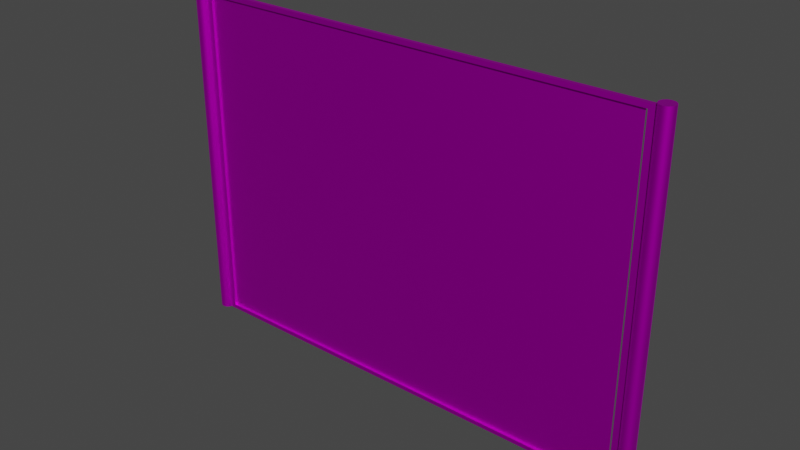 # Source: Valla.blend  (saved by Blender 2.93.20; exported with 4.5.12 LTS)
import bpy
from mathutils import Matrix  # noqa: F401  (used for matrix-valued properties, if any)

bpy.ops.wm.read_factory_settings(use_empty=True)
scene = bpy.context.scene
scene.name = 'Scene'

# ---- images (referenced by path relative to the original .blend; pixels are not part of the script)
import os
ASSET_DIR = os.environ.get("B2B_ASSET_DIR", "")  # directory of the original .blend (textures are referenced by path, not embedded)
HERE = os.path.dirname(os.path.abspath(__file__))  # packed textures are extracted next to this script under _unpacked/

def load_image(name, relpath, width, height, colorspace="sRGB"):
    """Load a texture the original file referenced (path relative to the .blend, or extracted next to this script)."""
    p = next((c for c in (os.path.join(HERE, relpath), os.path.join(ASSET_DIR, relpath)) if relpath and os.path.exists(c)), "")
    if p:
        img = bpy.data.images.load(p, check_existing=True)
        img.name = name
    else:  # same state as the original file: an image datablock whose file is absent (Cycles renders it pink)
        img = bpy.data.images.new(name, width, height)
        img.source = "FILE"
        img.filepath = "//" + (relpath or name)
    img.colorspace_settings.name = colorspace
    return img
img_envsamplertex = load_image('EnvSamplerTex', 'Metal_Fence_2_D.TGA', 1024, 1024, 'sRGB')
img_envsamplertex_002 = load_image('EnvSamplerTex.002', 'Metal_Fence_2_D.TGA', 1024, 1024, 'Non-Color')

# ---- materials (node trees are filled in below, after node groups)
mat_metal_fence_mat_001 = bpy.data.materials.new('Metal_Fence_Mat.001')
mat_metal_fence_mat_001.surface_render_method = 'BLENDED'
mat_metal_fence_mat_001.blend_method = 'BLEND'
mat_metal_fence_mat_001.use_transparent_shadow = False
mat_metal_fence_mat_001.roughness = 0.5528
mat_metal_fence_mat_001.specular_intensity = 1.0
mat_metal_fence_mat_001.metallic = 1.0

# ---- material node trees
mat_metal_fence_mat_001.use_nodes = True; mat_metal_fence_mat_001.node_tree.nodes.clear()
_N = mat_metal_fence_mat_001.node_tree.nodes; _L = mat_metal_fence_mat_001.node_tree.links
n0 = _N.new('ShaderNodeBsdfPrincipled'); n0.name = 'Principled BSDF'; n0.location = (10, 300)
n0.distribution = 'GGX'
n0.subsurface_method = 'BURLEY'
n0.inputs[1].default_value = 1.0
n0.inputs[2].default_value = 0.5528
n0.inputs[3].default_value = 1.45
n0.inputs[13].default_value = 1.0
n0.inputs[27].default_value = (0.0, 0.0, 0.0, 1.0)
n0.inputs[28].default_value = 1.0
n1 = _N.new('ShaderNodeOutputMaterial'); n1.name = 'Material Output'; n1.location = (300, 300)
n2 = _N.new('ShaderNodeNormalMap'); n2.name = 'Normal Map'; n2.location = (-300, -300)
n2.label = 'Normal/Map'
n3 = _N.new('ShaderNodeTexImage'); n3.name = 'Image Texture'; n3.location = (-300, 600)
n3.image = img_envsamplertex
n4 = _N.new('ShaderNodeTexImage'); n4.name = 'Image Texture.001'; n4.location = (-300, 0)
n4.image = img_envsamplertex_002
_L.new(n0.outputs[0], n1.inputs[0])
_L.new(n2.outputs[0], n0.inputs[5])
_L.new(n3.outputs[0], n0.inputs[0])
_L.new(n4.outputs[1], n0.inputs[4])
n1.is_active_output = True

# ---- world
world_world = bpy.data.worlds.new('World'); scene.world = world_world
world_world.use_nodes = True; world_world.node_tree.nodes.clear()
_N = world_world.node_tree.nodes; _L = world_world.node_tree.links
n0 = _N.new('ShaderNodeOutputWorld'); n0.name = 'World Output'; n0.location = (300, 300)
n1 = _N.new('ShaderNodeBackground'); n1.name = 'Background'; n1.location = (10, 300)
n1.inputs[0].default_value = (0.05088, 0.05088, 0.05088, 1.0)
_L.new(n1.outputs[0], n0.inputs[0])
n0.is_active_output = True
world_world.color = (0.05088, 0.05088, 0.05088)
world_world.use_sun_shadow = False
world_world.sun_shadow_jitter_overblur = 0.0

# ---- meshes
me_metal_fence_2_001 = bpy.data.meshes.new('Metal_Fence_2.001')
me_metal_fence_2_001.from_pydata([(37.77, -0.07483, 1.434e-08), (37.77, 0.6344, -1.666e-08), (37.77, 0.6344, 56.47), (37.77, -0.07483, 56.47), (-38.65, 0.6344, -1.666e-08), (-38.65, -0.07483, 1.434e-08), (-38.65, -0.07483, 56.47), (-38.65, 0.6344, 56.47), (36.78, -0.09572, 55.74), (36.78, 0.6553, 55.74), (36.78, 0.6553, 0.7321), (36.78, -0.09572, 0.7321), (-37.66, 0.6553, 0.7321), (-37.66, -0.09572, 0.7321), (-37.66, 0.6553, 55.74), (-37.66, -0.09572, 55.74), (40.04, -0.374, 2.742e-08), (40.2, 0.2239, 1.287e-09), (40.2, 0.2239, 56.91), (40.04, -0.374, 56.91), (-38.18, 0.2533, 55.82), (36.42, 0.2533, 55.82), (36.42, 0.2533, 0.7133), (-38.18, 0.2533, 0.7133), (40.04, 0.8217, 56.91), (40.04, 0.8217, -2.485e-08), (39.6, 1.259, 56.91), (39.6, 1.259, -4.398e-08), (39.01, 1.42, 56.91), (39.01, 1.42, -5.098e-08), (38.41, 1.259, 56.91), (38.41, 1.259, -4.398e-08), (37.97, 0.8217, 56.91), (37.97, 0.8217, -2.485e-08), (37.81, 0.2239, 56.91), (37.81, 0.2239, 1.287e-09), (37.97, -0.374, 56.91), (37.97, -0.374, 2.742e-08), (38.41, -0.8116, 56.91), (38.41, -0.8116, 4.655e-08), (39.01, -0.9718, 56.91), (39.01, -0.9718, 5.355e-08), (39.6, -0.8116, 56.91), (39.6, -0.8116, 4.655e-08), (-38.65, 0.2239, 56.91), (-38.81, -0.374, 56.91), (-38.81, -0.374, 2.742e-08), (-38.65, 0.2239, 1.287e-09), (-38.81, 0.8217, 56.91), (-38.81, 0.8217, -2.485e-08), (-39.25, 1.259, 56.91), (-39.25, 1.259, -4.398e-08), (-39.85, 1.42, 56.91), (-39.85, 1.42, -5.098e-08), (-40.44, 1.259, 56.91), (-40.44, 1.259, -4.398e-08), (-40.88, 0.8217, 56.91), (-40.88, 0.8217, -2.485e-08), (-41.04, 0.2239, 56.91), (-41.04, 0.2239, 1.287e-09), (-40.88, -0.374, 56.91), (-40.88, -0.374, 2.742e-08), (-40.44, -0.8116, 56.91), (-40.44, -0.8116, 4.655e-08), (-39.85, -0.9718, 56.91), (-39.85, -0.9718, 5.355e-08), (-39.25, -0.8116, 56.91), (-39.25, -0.8116, 4.655e-08)], [], [(0, 1, 2), (2, 3, 0), (4, 5, 6), (6, 7, 4), (8, 9, 10), (10, 11, 8), (10, 12, 13), (13, 11, 10), (13, 12, 14), (14, 15, 13), (14, 9, 8), (8, 15, 14), (16, 17, 18), (18, 19, 16), (20, 21, 22), (22, 23, 20), (5, 4, 1), (1, 0, 5), (6, 3, 2), (2, 7, 6), (24, 18, 17), (17, 25, 24), (26, 24, 25), (25, 27, 26), (28, 26, 27), (27, 29, 28), (30, 28, 29), (29, 31, 30), (32, 30, 31), (31, 33, 32), (34, 32, 33), (33, 35, 34), (36, 34, 35), (35, 37, 36), (38, 36, 37), (37, 39, 38), (40, 38, 39), (39, 41, 40), (42, 40, 41), (41, 43, 42), (19, 42, 43), (43, 16, 19), (44, 45, 46), (46, 47, 44), (48, 44, 47), (47, 49, 48), (50, 48, 49), (49, 51, 50), (52, 50, 51), (51, 53, 52), (54, 52, 53), (53, 55, 54), (56, 54, 55), (55, 57, 56), (58, 56, 57), (57, 59, 58), (60, 58, 59), (59, 61, 60), (62, 60, 61), (61, 63, 62), (64, 62, 63), (63, 65, 64), (66, 64, 65), (65, 67, 66), (45, 66, 67), (67, 46, 45), (28, 30, 32), (32, 34, 36), (28, 32, 36), (24, 26, 28), (36, 38, 40), (24, 28, 19), (28, 36, 19), (36, 40, 19), (18, 24, 19), (40, 42, 19), (16, 43, 17), (43, 41, 39), (43, 39, 17), (39, 37, 35), (27, 25, 17), (39, 35, 31), (39, 31, 17), (31, 27, 17), (35, 33, 31), (31, 29, 27), (44, 48, 45), (48, 50, 52), (48, 52, 45), (52, 54, 56), (64, 66, 45), (52, 56, 60), (52, 60, 45), (60, 64, 45), (56, 58, 60), (60, 62, 64), (46, 67, 47), (67, 65, 63), (67, 63, 47), (63, 61, 59), (51, 49, 47), (63, 59, 55), (63, 55, 47), (55, 51, 47), (59, 57, 55), (55, 53, 51), (11, 0, 3), (11, 5, 0), (11, 3, 8), (11, 13, 5), (3, 6, 8), (13, 15, 5), (6, 15, 8), (15, 6, 5), (9, 2, 1), (9, 7, 2), (9, 1, 10), (9, 14, 7), (1, 4, 10), (14, 12, 7), (4, 12, 10), (12, 4, 7)])
me_metal_fence_2_001.polygons.foreach_set('use_smooth', [True] * 122)
_k = set([(0, 1), (0, 3), (0, 5), (1, 2), (1, 4), (2, 3), (2, 7), (3, 6), (4, 5), (4, 7), (5, 6), (6, 7), (8, 9), (8, 11), (8, 15), (9, 10), (9, 14), (10, 11), (10, 12), (11, 13), (12, 13), (12, 14), (13, 15), (14, 15), (16, 17), (16, 43), (17, 25), (18, 19), (18, 24), (19, 42), (24, 26), (25, 27), (26, 28), (27, 29), (28, 30), (29, 31), (30, 32), (31, 33), (32, 34), (33, 35), (34, 36), (35, 37), (36, 38), (37, 39), (38, 40), (39, 41), (40, 42), (41, 43), (44, 45), (44, 48), (45, 66), (46, 47), (46, 67), (47, 49), (48, 50), (49, 51), (50, 52), (51, 53), (52, 54), (53, 55), (54, 56), (55, 57), (56, 58), (57, 59), (58, 60), (59, 61), (60, 62), (61, 63), (62, 64), (63, 65), (64, 66), (65, 67)])
me_metal_fence_2_001.attributes.new('sharp_edge', 'BOOLEAN', 'EDGE').data.foreach_set('value', [ (min(e.vertices), max(e.vertices)) in _k for e in me_metal_fence_2_001.edges])
_uv = me_metal_fence_2_001.uv_layers.new(name='UVmap_0')
_uv.uv.foreach_set('vector', [0.001838, 0.08691, 0.001838, 0.07764, 0.7368, 0.07764, 0.7368, 0.07764, 0.7368, 0.08691, 0.001838, 0.08691, 0.7368, 0.08789, 0.7368, 0.09717, 0.001701, 0.09717, 0.001701, 0.09717, 0.001701, 0.08789, 0.7368, 0.08789, 0.001671, 0.07715, 0.001671, 0.06738, 0.7178, 0.06738, 0.7178, 0.06738, 0.7178, 0.07715, 0.001671, 0.07715, 0.00135, 0.02393, 0.9702, 0.02393, 0.9702, 0.03369, 0.9702, 0.03369, 0.00135, 0.03369, 0.00135, 0.02393, 0.001504, 0.06641, 0.001504, 0.05664, 0.7178, 0.05664, 0.7178, 0.05664, 0.7178, 0.06641, 0.001504, 0.06641, 0.00135, 0.0127, 0.9702, 0.0127, 0.9702, 0.02246, 0.9702, 0.02246, 0.00135, 0.02246, 0.00135, 0.0127, 0.001573, 0.106, 0.001573, 0.09766, 0.7422, 0.09766, 0.7422, 0.09766, 0.7422, 0.106, 0.001573, 0.106, 0.9634, 0.963, 0.04019, 0.963, 0.04019, 0.2812, 0.04019, 0.2812, 0.9634, 0.2812, 0.9634, 0.963, 0.001466, 0.05518, 0.001466, 0.04639, 0.9966, 0.04639, 0.9966, 0.04639, 0.9966, 0.05518, 0.001466, 0.05518, 0.9966, 0.04541, 0.001517, 0.04541, 0.001517, 0.03613, 0.001517, 0.03613, 0.9966, 0.03613, 0.9966, 0.04541, 0.008011, 0.1436, 0.008011, 0.1333, 0.9927, 0.1333, 0.9927, 0.1333, 0.9927, 0.1436, 0.008011, 0.1436, 0.008011, 0.1543, 0.008011, 0.1436, 0.9927, 0.1436, 0.9927, 0.1436, 0.9927, 0.1543, 0.008011, 0.1543, 0.008011, 0.165, 0.008011, 0.1543, 0.9927, 0.1543, 0.9927, 0.1543, 0.9927, 0.165, 0.008011, 0.165, 0.008011, 0.1758, 0.008011, 0.165, 0.9927, 0.165, 0.9927, 0.165, 0.9927, 0.1758, 0.008011, 0.1758, 0.008011, 0.1865, 0.008011, 0.1758, 0.9927, 0.1758, 0.9927, 0.1758, 0.9927, 0.1865, 0.008011, 0.1865, 0.008011, 0.1973, 0.008011, 0.1865, 0.9927, 0.1865, 0.9927, 0.1865, 0.9927, 0.1973, 0.008011, 0.1973, 0.008011, 0.208, 0.008011, 0.1973, 0.9927, 0.1973, 0.9927, 0.1973, 0.9927, 0.208, 0.008011, 0.208, 0.008011, 0.2188, 0.008011, 0.208, 0.9927, 0.208, 0.9927, 0.208, 0.9927, 0.2188, 0.008011, 0.2188, 0.008011, 0.2295, 0.008011, 0.2188, 0.9927, 0.2188, 0.9927, 0.2188, 0.9927, 0.2295, 0.008011, 0.2295, 0.008011, 0.2402, 0.008011, 0.2295, 0.9927, 0.2295, 0.9927, 0.2295, 0.9927, 0.2402, 0.008011, 0.2402, 0.008011, 0.251, 0.008011, 0.2402, 0.9927, 0.2402, 0.9927, 0.2402, 0.9927, 0.251, 0.008011, 0.251, 0.008011, 0.1333, 0.008011, 0.1226, 0.9927, 0.1226, 0.9927, 0.1226, 0.9927, 0.1333, 0.008011, 0.1333, 0.008011, 0.1436, 0.008011, 0.1333, 0.9927, 0.1333, 0.9927, 0.1333, 0.9927, 0.1436, 0.008011, 0.1436, 0.008011, 0.1543, 0.008011, 0.1436, 0.9927, 0.1436, 0.9927, 0.1436, 0.9927, 0.1543, 0.008011, 0.1543, 0.008011, 0.165, 0.008011, 0.1543, 0.9927, 0.1543, 0.9927, 0.1543, 0.9927, 0.165, 0.008011, 0.165, 0.008011, 0.1758, 0.008011, 0.165, 0.9927, 0.165, 0.9927, 0.165, 0.9927, 0.1758, 0.008011, 0.1758, 0.008011, 0.1865, 0.008011, 0.1758, 0.9927, 0.1758, 0.9927, 0.1758, 0.9927, 0.1865, 0.008011, 0.1865, 0.008011, 0.1973, 0.008011, 0.1865, 0.9927, 0.1865, 0.9927, 0.1865, 0.9927, 0.1973, 0.008011, 0.1973, 0.008011, 0.208, 0.008011, 0.1973, 0.9927, 0.1973, 0.9927, 0.1973, 0.9927, 0.208, 0.008011, 0.208, 0.008011, 0.2188, 0.008011, 0.208, 0.9927, 0.208, 0.9927, 0.208, 0.9927, 0.2188, 0.008011, 0.2188, 0.008011, 0.2295, 0.008011, 0.2188, 0.9927, 0.2188, 0.9927, 0.2188, 0.9927, 0.2295, 0.008011, 0.2295, 0.008011, 0.2402, 0.008011, 0.2295, 0.9927, 0.2295, 0.9927, 0.2295, 0.9927, 0.2402, 0.008011, 0.2402, 0.008011, 0.251, 0.008011, 0.2402, 0.9927, 0.2402, 0.9927, 0.2402, 0.9927, 0.251, 0.008011, 0.251, 0.7974, 0.09717, 0.7886, 0.1025, 0.7783, 0.1025, 0.7783, 0.1025, 0.7695, 0.09717, 0.7646, 0.08838, 0.7974, 0.09717, 0.7783, 0.1025, 0.7646, 0.08838, 0.8027, 0.07812, 0.8027, 0.08838, 0.7974, 0.09717, 0.7646, 0.08838, 0.7646, 0.07812, 0.7695, 0.06934, 0.8027, 0.07812, 0.7974, 0.09717, 0.7886, 0.06445, 0.7974, 0.09717, 0.7646, 0.08838, 0.7886, 0.06445, 0.7646, 0.08838, 0.7695, 0.06934, 0.7886, 0.06445, 0.7974, 0.06934, 0.8027, 0.07812, 0.7886, 0.06445, 0.7695, 0.06934, 0.7783, 0.06445, 0.7886, 0.06445, 0.8438, 0.103, 0.8335, 0.103, 0.8525, 0.09766, 0.8335, 0.103, 0.8247, 0.09766, 0.8198, 0.08887, 0.8335, 0.103, 0.8198, 0.08887, 0.8525, 0.09766, 0.8198, 0.08887, 0.8198, 0.07861, 0.8247, 0.06982, 0.8579, 0.07861, 0.8579, 0.08887, 0.8525, 0.09766, 0.8198, 0.08887, 0.8247, 0.06982, 0.8438, 0.06494, 0.8198, 0.08887, 0.8438, 0.06494, 0.8525, 0.09766, 0.8438, 0.06494, 0.8579, 0.07861, 0.8525, 0.09766, 0.8247, 0.06982, 0.8335, 0.06494, 0.8438, 0.06494, 0.8438, 0.06494, 0.8525, 0.06982, 0.8579, 0.07861, 0.7974, 0.06934, 0.8027, 0.07812, 0.7886, 0.06445, 0.8027, 0.07812, 0.8027, 0.08838, 0.7974, 0.09717, 0.8027, 0.07812, 0.7974, 0.09717, 0.7886, 0.06445, 0.7974, 0.09717, 0.7886, 0.1025, 0.7783, 0.1025, 0.7695, 0.06934, 0.7783, 0.06445, 0.7886, 0.06445, 0.7974, 0.09717, 0.7783, 0.1025, 0.7646, 0.08838, 0.7974, 0.09717, 0.7646, 0.08838, 0.7886, 0.06445, 0.7646, 0.08838, 0.7695, 0.06934, 0.7886, 0.06445, 0.7783, 0.1025, 0.7695, 0.09717, 0.7646, 0.08838, 0.7646, 0.08838, 0.7646, 0.07812, 0.7695, 0.06934, 0.8438, 0.103, 0.8335, 0.103, 0.8525, 0.09766, 0.8335, 0.103, 0.8247, 0.09766, 0.8198, 0.08887, 0.8335, 0.103, 0.8198, 0.08887, 0.8525, 0.09766, 0.8198, 0.08887, 0.8198, 0.07861, 0.8247, 0.06982, 0.8579, 0.07861, 0.8579, 0.08887, 0.8525, 0.09766, 0.8198, 0.08887, 0.8247, 0.06982, 0.8438, 0.06494, 0.8198, 0.08887, 0.8438, 0.06494, 0.8525, 0.09766, 0.8438, 0.06494, 0.8579, 0.07861, 0.8525, 0.09766, 0.8247, 0.06982, 0.8335, 0.06494, 0.8438, 0.06494, 0.8438, 0.06494, 0.8525, 0.06982, 0.8579, 0.07861, 0.02846, 0.9746, 0.01582, 0.984, 0.01582, 0.2646, 0.02846, 0.9746, 0.9893, 0.984, 0.01582, 0.984, 0.02846, 0.9746, 0.01582, 0.2646, 0.02846, 0.2739, 0.02846, 0.9746, 0.9766, 0.9746, 0.9893, 0.984, 0.01582, 0.2646, 0.9893, 0.2646, 0.02846, 0.2739, 0.9766, 0.9746, 0.9766, 0.2739, 0.9893, 0.984, 0.9893, 0.2646, 0.9766, 0.2739, 0.02846, 0.2739, 0.9766, 0.2739, 0.9893, 0.2646, 0.9893, 0.984, 0.02846, 0.9745, 0.01582, 0.9838, 0.01582, 0.2646, 0.02846, 0.9745, 0.9893, 0.9838, 0.01582, 0.9838, 0.02846, 0.9745, 0.01582, 0.2646, 0.02846, 0.2739, 0.02846, 0.9745, 0.9766, 0.9745, 0.9893, 0.9838, 0.01582, 0.2646, 0.9893, 0.2646, 0.02846, 0.2739, 0.9766, 0.9745, 0.9766, 0.2739, 0.9893, 0.9838, 0.9893, 0.2646, 0.9766, 0.2739, 0.02846, 0.2739, 0.9766, 0.2739, 0.9893, 0.2646, 0.9893, 0.9838])
_uv.active_render = True
_uv = me_metal_fence_2_001.uv_layers.new(name='LightMapUV')
_uv.uv.foreach_set('vector', [0.7891, 0.07178, 0.7939, 0.07178, 0.7939, 0.4609, 0.7939, 0.4609, 0.7891, 0.4609, 0.7891, 0.07178, 0.7627, 0.4609, 0.7578, 0.4609, 0.7578, 0.07178, 0.7578, 0.07178, 0.7627, 0.07178, 0.7627, 0.4609, 0.6953, 0.08203, 0.7002, 0.08203, 0.7002, 0.4609, 0.7002, 0.4609, 0.6953, 0.4609, 0.6953, 0.08203, 0.007812, 0.1748, 0.5205, 0.1748, 0.5205, 0.1797, 0.5205, 0.1797, 0.007812, 0.1797, 0.007812, 0.1748, 0.7266, 0.08203, 0.7314, 0.08203, 0.7314, 0.4609, 0.7314, 0.4609, 0.7266, 0.4609, 0.7266, 0.08203, 0.9658, 0.4795, 0.9658, 0.9922, 0.9609, 0.9922, 0.9609, 0.9922, 0.9609, 0.4795, 0.9658, 0.4795, 0.8203, 0.06885, 0.8242, 0.06885, 0.8242, 0.4609, 0.8242, 0.4609, 0.8203, 0.4609, 0.8203, 0.06885, 0.5547, 0.9922, 0.5547, 0.4785, 0.9341, 0.4785, 0.9341, 0.4785, 0.9341, 0.9922, 0.5547, 0.9922, 0.007812, 0.1484, 0.007812, 0.1436, 0.5342, 0.1436, 0.5342, 0.1436, 0.5342, 0.1484, 0.007812, 0.1484, 0.5342, 0.1172, 0.007812, 0.1172, 0.007812, 0.1123, 0.007812, 0.1123, 0.5342, 0.1123, 0.5342, 0.1172, 0.6753, 0.06885, 0.6797, 0.06885, 0.6797, 0.4609, 0.6797, 0.4609, 0.6753, 0.4609, 0.6753, 0.06885, 0.6709, 0.06885, 0.6753, 0.06885, 0.6753, 0.4609, 0.6753, 0.4609, 0.6709, 0.4609, 0.6709, 0.06885, 0.667, 0.06885, 0.6709, 0.06885, 0.6709, 0.4609, 0.6709, 0.4609, 0.667, 0.4609, 0.667, 0.06885, 0.6626, 0.06885, 0.667, 0.06885, 0.667, 0.4609, 0.667, 0.4609, 0.6626, 0.4609, 0.6626, 0.06885, 0.6582, 0.06885, 0.6626, 0.06885, 0.6626, 0.4609, 0.6626, 0.4609, 0.6582, 0.4609, 0.6582, 0.06885, 0.6538, 0.06885, 0.6582, 0.06885, 0.6582, 0.4609, 0.6582, 0.4609, 0.6538, 0.4609, 0.6538, 0.06885, 0.6499, 0.06885, 0.6538, 0.06885, 0.6538, 0.4609, 0.6538, 0.4609, 0.6499, 0.4609, 0.6499, 0.06885, 0.6455, 0.06885, 0.6499, 0.06885, 0.6499, 0.4609, 0.6499, 0.4609, 0.6455, 0.4609, 0.6455, 0.06885, 0.6411, 0.06885, 0.6455, 0.06885, 0.6455, 0.4609, 0.6455, 0.4609, 0.6411, 0.4609, 0.6411, 0.06885, 0.6367, 0.06885, 0.6411, 0.06885, 0.6411, 0.4609, 0.6411, 0.4609, 0.6367, 0.4609, 0.6367, 0.06885, 0.6328, 0.06885, 0.6367, 0.06885, 0.6367, 0.4609, 0.6367, 0.4609, 0.6328, 0.4609, 0.6328, 0.06885, 0.6016, 0.06885, 0.6055, 0.06885, 0.6055, 0.4609, 0.6055, 0.4609, 0.6016, 0.4609, 0.6016, 0.06885, 0.5972, 0.06885, 0.6016, 0.06885, 0.6016, 0.4609, 0.6016, 0.4609, 0.5972, 0.4609, 0.5972, 0.06885, 0.5928, 0.06885, 0.5972, 0.06885, 0.5972, 0.4609, 0.5972, 0.4609, 0.5928, 0.4609, 0.5928, 0.06885, 0.5889, 0.06885, 0.5928, 0.06885, 0.5928, 0.4609, 0.5928, 0.4609, 0.5889, 0.4609, 0.5889, 0.06885, 0.5845, 0.06885, 0.5889, 0.06885, 0.5889, 0.4609, 0.5889, 0.4609, 0.5845, 0.4609, 0.5845, 0.06885, 0.5801, 0.06885, 0.5845, 0.06885, 0.5845, 0.4609, 0.5845, 0.4609, 0.5801, 0.4609, 0.5801, 0.06885, 0.5757, 0.06885, 0.5801, 0.06885, 0.5801, 0.4609, 0.5801, 0.4609, 0.5757, 0.4609, 0.5757, 0.06885, 0.5718, 0.06885, 0.5757, 0.06885, 0.5757, 0.4609, 0.5757, 0.4609, 0.5718, 0.4609, 0.5718, 0.06885, 0.5674, 0.06885, 0.5718, 0.06885, 0.5718, 0.4609, 0.5718, 0.4609, 0.5674, 0.4609, 0.5674, 0.06885, 0.563, 0.06885, 0.5674, 0.06885, 0.5674, 0.4609, 0.5674, 0.4609, 0.563, 0.4609, 0.563, 0.06885, 0.5586, 0.06885, 0.563, 0.06885, 0.563, 0.4609, 0.563, 0.4609, 0.5586, 0.4609, 0.5586, 0.06885, 0.5547, 0.06885, 0.5586, 0.06885, 0.5586, 0.4609, 0.5586, 0.4609, 0.5547, 0.4609, 0.5547, 0.06885, 0.05273, 0.9275, 0.04904, 0.9297, 0.04477, 0.9297, 0.04477, 0.9297, 0.04108, 0.9275, 0.03906, 0.9238, 0.05273, 0.9275, 0.04477, 0.9297, 0.03906, 0.9238, 0.05496, 0.9195, 0.05496, 0.9238, 0.05273, 0.9275, 0.03906, 0.9238, 0.03906, 0.9195, 0.04108, 0.9158, 0.05496, 0.9195, 0.05273, 0.9275, 0.04904, 0.9138, 0.05273, 0.9275, 0.03906, 0.9238, 0.04904, 0.9138, 0.03906, 0.9238, 0.04108, 0.9158, 0.04904, 0.9138, 0.05273, 0.9158, 0.05496, 0.9195, 0.04904, 0.9138, 0.04108, 0.9158, 0.04477, 0.9138, 0.04904, 0.9138, 0.04904, 0.9609, 0.04477, 0.9609, 0.05273, 0.9587, 0.04477, 0.9609, 0.04108, 0.9587, 0.03906, 0.955, 0.04477, 0.9609, 0.03906, 0.955, 0.05273, 0.9587, 0.03906, 0.955, 0.03906, 0.9507, 0.04108, 0.9471, 0.05496, 0.9507, 0.05496, 0.955, 0.05273, 0.9587, 0.03906, 0.955, 0.04108, 0.9471, 0.04904, 0.945, 0.03906, 0.955, 0.04904, 0.945, 0.05273, 0.9587, 0.04904, 0.945, 0.05496, 0.9507, 0.05273, 0.9587, 0.04108, 0.9471, 0.04477, 0.945, 0.04904, 0.945, 0.04904, 0.945, 0.05273, 0.9471, 0.05496, 0.9507, 0.02148, 0.07227, 0.02373, 0.07617, 0.01781, 0.07031, 0.02373, 0.07617, 0.02373, 0.08008, 0.02148, 0.08398, 0.02373, 0.07617, 0.02148, 0.08398, 0.01781, 0.07031, 0.02148, 0.08398, 0.01781, 0.08594, 0.01353, 0.08594, 0.00985, 0.07227, 0.01353, 0.07031, 0.01781, 0.07031, 0.02148, 0.08398, 0.01353, 0.08594, 0.007812, 0.08008, 0.02148, 0.08398, 0.007812, 0.08008, 0.01781, 0.07031, 0.007812, 0.08008, 0.00985, 0.07227, 0.01781, 0.07031, 0.01353, 0.08594, 0.00985, 0.08398, 0.007812, 0.08008, 0.007812, 0.08008, 0.007812, 0.07617, 0.00985, 0.07227, 0.01781, 0.05469, 0.01353, 0.05469, 0.02148, 0.05273, 0.01353, 0.05469, 0.00985, 0.05273, 0.007812, 0.04883, 0.01353, 0.05469, 0.007812, 0.04883, 0.02148, 0.05273, 0.007812, 0.04883, 0.007812, 0.04492, 0.00985, 0.04102, 0.02373, 0.04492, 0.02373, 0.04883, 0.02148, 0.05273, 0.007812, 0.04883, 0.00985, 0.04102, 0.01781, 0.03906, 0.007812, 0.04883, 0.01781, 0.03906, 0.02148, 0.05273, 0.01781, 0.03906, 0.02373, 0.04492, 0.02148, 0.05273, 0.00985, 0.04102, 0.01353, 0.03906, 0.01781, 0.03906, 0.01781, 0.03906, 0.02148, 0.04102, 0.02373, 0.04492, 0.01463, 0.5811, 0.007812, 0.5859, 0.007812, 0.1968, 0.01463, 0.5811, 0.5332, 0.5859, 0.007812, 0.5859, 0.01463, 0.5811, 0.007812, 0.1968, 0.01463, 0.2017, 0.01463, 0.5811, 0.5264, 0.5811, 0.5332, 0.5859, 0.007812, 0.1968, 0.5332, 0.1968, 0.01463, 0.2017, 0.5264, 0.5811, 0.5264, 0.2017, 0.5332, 0.5859, 0.5332, 0.1968, 0.5264, 0.2017, 0.01463, 0.2017, 0.5264, 0.2017, 0.5332, 0.1968, 0.5332, 0.5859, 0.01463, 0.9871, 0.007812, 0.9922, 0.007812, 0.6025, 0.01463, 0.9871, 0.5332, 0.9922, 0.007812, 0.9922, 0.01463, 0.9871, 0.007812, 0.6025, 0.01463, 0.6077, 0.01463, 0.9871, 0.5264, 0.9871, 0.5332, 0.9922, 0.007812, 0.6025, 0.5332, 0.6025, 0.01463, 0.6077, 0.5264, 0.9871, 0.5264, 0.6077, 0.5332, 0.9922, 0.5332, 0.6025, 0.5264, 0.6077, 0.01463, 0.6077, 0.5264, 0.6077, 0.5332, 0.6025, 0.5332, 0.9922])
me_metal_fence_2_001.materials.append(mat_metal_fence_mat_001)
me_metal_fence_2_001.use_remesh_fix_poles = True
me_metal_fence_2_001.use_remesh_preserve_attributes = False
me_metal_fence_2_001.update()
me_metal_fence_2_001.normals_split_custom_set([tuple(v) for v in zip(*[iter([1.0, 0.003966, -0.003966, 1.0, 0.003966, -0.003966, 1.0, 0.003966, -0.003966, 1.0, 0.003966, -0.003966, 1.0, 0.003966, -0.003966, 1.0, 0.003966, -0.003966, -1.0, 0.003932, -0.003932, -1.0, 0.003932, -0.003932, -1.0, 0.003932, -0.003932, -1.0, 0.003932, -0.003932, -1.0, 0.003932, -0.003932, -1.0, 0.003932, -0.003932, -1.0, 0.003938, -0.003938, -1.0, 0.003904, -0.003904, -1.0, 0.003926, -0.003926, -1.0, 0.003926, -0.003926, -1.0, 0.003926, -0.003926, -1.0, 0.003938, -0.003938, -0.003966, 0.003966, 1.0, -0.003966, 0.003966, 1.0, -0.003966, 0.003966, 1.0, -0.003966, 0.003966, 1.0, -0.003966, 0.003966, 1.0, -0.003966, 0.003966, 1.0, 1.0, 0.003966, -0.003966, 1.0, 0.003966, -0.003966, 1.0, 0.003966, -0.003966, 1.0, 0.003966, -0.003966, 1.0, 0.003966, -0.003966, 1.0, 0.003966, -0.003966, -0.003932, 0.003932, -1.0, -0.003932, 0.003932, -1.0, -0.003932, 0.003932, -1.0, -0.003932, 0.003932, -1.0, -0.003932, 0.003932, -1.0, -0.003932, 0.003932, -1.0, 0.9073, -0.4203, -0.01178, 0.9951, 0.09832, -0.0118, 0.9965, -0.08272, -0.01182, 0.9965, -0.08272, -0.01182, 0.819, -0.5737, -0.01187, 0.9073, -0.4203, -0.01178, -0.003932, 1.0, -0.003932, -0.003932, 1.0, -0.003932, -0.003932, 1.0, -0.003932, -0.003932, 1.0, -0.003932, -0.003932, 1.0, -0.003932, -0.003932, 1.0, -0.003932, -0.003932, 0.003932, -1.0, -0.003932, 0.003932, -1.0, -0.003932, 0.003932, -1.0, -0.003932, 0.003932, -1.0, -0.003932, 0.003932, -1.0, -0.003932, 0.003932, -1.0, -0.003966, 0.003966, 1.0, -0.003966, 0.003966, 1.0, -0.003966, 0.003966, 1.0, -0.003966, 0.003966, 1.0, -0.003966, 0.003966, 1.0, -0.003966, 0.003966, 1.0, 0.9029, 0.4298, -0.00394, 0.9965, -0.08272, -0.01182, 0.9951, 0.09832, -0.0118, 0.9951, 0.09832, -0.0118, 0.8115, 0.5842, -0.01177, 0.9029, 0.4298, -0.00394, 0.5663, 0.8241, -0.01171, 0.9029, 0.4298, -0.00394, 0.8115, 0.5842, -0.01177, 0.8115, 0.5842, -0.01177, 0.4109, 0.9117, -0.003915, 0.5663, 0.8241, -0.01171, 0.07433, 0.9972, -0.003909, 0.5663, 0.8241, -0.01171, 0.4109, 0.9117, -0.003915, 0.4109, 0.9117, -0.003915, -0.08983, 0.9959, -0.003904, 0.07433, 0.9972, -0.003909, -0.4267, 0.9044, -0.003916, 0.07433, 0.9972, -0.003909, -0.08983, 0.9959, -0.003904, -0.08983, 0.9959, -0.003904, -0.5753, 0.8179, -0.003914, -0.4267, 0.9044, -0.003916, -0.8179, 0.5753, -0.003914, -0.4267, 0.9044, -0.003916, -0.5753, 0.8179, -0.003914, -0.5753, 0.8179, -0.003914, -0.9044, 0.4267, -0.003916, -0.8179, 0.5753, -0.003914, -0.9959, 0.08983, -0.003904, -0.8179, 0.5753, -0.003914, -0.9044, 0.4267, -0.003916, -0.9044, 0.4267, -0.003916, -0.9972, -0.07428, -0.003906, -0.9959, 0.08983, -0.003904, -0.9117, -0.4109, -0.003915, -0.9959, 0.08983, -0.003904, -0.9972, -0.07428, -0.003906, -0.9972, -0.07428, -0.003906, -0.8241, -0.5663, -0.01171, -0.9117, -0.4109, -0.003915, -0.5842, -0.8115, -0.01177, -0.9117, -0.4109, -0.003915, -0.8241, -0.5663, -0.01171, -0.8241, -0.5663, -0.01171, -0.4298, -0.9029, -0.00394, -0.5842, -0.8115, -0.01177, -0.09832, -0.9951, -0.0118, -0.5842, -0.8115, -0.01177, -0.4298, -0.9029, -0.00394, -0.4298, -0.9029, -0.00394, 0.08271, -0.9965, -0.01182, -0.09832, -0.9951, -0.0118, 0.4203, -0.9073, -0.01178, -0.09832, -0.9951, -0.0118, 0.08271, -0.9965, -0.01182, 0.08271, -0.9965, -0.01182, 0.5737, -0.819, -0.01187, 0.4203, -0.9073, -0.01178, 0.819, -0.5737, -0.01187, 0.4203, -0.9073, -0.01178, 0.5737, -0.819, -0.01187, 0.5737, -0.819, -0.01187, 0.9073, -0.4203, -0.01178, 0.819, -0.5737, -0.01187, 0.9965, -0.0827, -0.01182, 0.819, -0.5737, -0.01187, 0.9073, -0.4203, -0.01179, 0.9073, -0.4203, -0.01179, 0.9951, 0.09831, -0.0118, 0.9965, -0.0827, -0.01182, 0.9029, 0.4298, -0.00394, 0.9965, -0.0827, -0.01182, 0.9951, 0.09831, -0.0118, 0.9951, 0.09831, -0.0118, 0.8115, 0.5842, -0.01177, 0.9029, 0.4298, -0.00394, 0.5663, 0.8241, -0.01171, 0.9029, 0.4298, -0.00394, 0.8115, 0.5842, -0.01177, 0.8115, 0.5842, -0.01177, 0.4109, 0.9117, -0.003915, 0.5663, 0.8241, -0.01171, 0.07433, 0.9972, -0.003909, 0.5663, 0.8241, -0.01171, 0.4109, 0.9117, -0.003915, 0.4109, 0.9117, -0.003915, -0.08983, 0.9959, -0.003904, 0.07433, 0.9972, -0.003909, -0.4267, 0.9044, -0.003916, 0.07433, 0.9972, -0.003909, -0.08983, 0.9959, -0.003904, -0.08983, 0.9959, -0.003904, -0.5753, 0.8179, -0.003914, -0.4267, 0.9044, -0.003916, -0.8179, 0.5753, -0.003914, -0.4267, 0.9044, -0.003916, -0.5753, 0.8179, -0.003914, -0.5753, 0.8179, -0.003914, -0.9044, 0.4267, -0.003916, -0.8179, 0.5753, -0.003914, -0.9959, 0.08983, -0.003904, -0.8179, 0.5753, -0.003914, -0.9044, 0.4267, -0.003916, -0.9044, 0.4267, -0.003916, -0.9972, -0.07433, -0.003909, -0.9959, 0.08983, -0.003904, -0.9117, -0.4109, -0.003915, -0.9959, 0.08983, -0.003904, -0.9972, -0.07433, -0.003909, -0.9972, -0.07433, -0.003909, -0.8241, -0.5663, -0.01171, -0.9117, -0.4109, -0.003915, -0.5842, -0.8115, -0.01177, -0.9117, -0.4109, -0.003915, -0.8241, -0.5663, -0.01171, -0.8241, -0.5663, -0.01171, -0.4298, -0.9029, -0.00394, -0.5842, -0.8115, -0.01177, -0.09832, -0.9951, -0.0118, -0.5842, -0.8115, -0.01177, -0.4298, -0.9029, -0.00394, -0.4298, -0.9029, -0.00394, 0.08271, -0.9965, -0.01182, -0.09832, -0.9951, -0.0118, 0.4203, -0.9073, -0.01178, -0.09832, -0.9951, -0.0118, 0.08271, -0.9965, -0.01182, 0.08271, -0.9965, -0.01182, 0.5737, -0.819, -0.01187, 0.4203, -0.9073, -0.01178, 0.819, -0.5737, -0.01187, 0.4203, -0.9073, -0.01178, 0.5737, -0.819, -0.01187, 0.5737, -0.819, -0.01187, 0.9073, -0.4203, -0.01179, 0.819, -0.5737, -0.01187, -0.003965, 0.003965, 1.0, -0.003956, 0.003956, 1.0, -0.01186, 0.01186, 0.9999, -0.01186, 0.01186, 0.9999, -0.003966, 0.003966, 1.0, -0.003963, 0.003965, 1.0, -0.003965, 0.003965, 1.0, -0.01186, 0.01186, 0.9999, -0.003963, 0.003965, 1.0, -0.01186, 0.01186, 0.9999, -0.003966, 0.003966, 1.0, -0.003965, 0.003965, 1.0, -0.003963, 0.003965, 1.0, -0.003946, 0.003946, 1.0, -0.003932, 0.003932, 1.0, -0.01186, 0.01186, 0.9999, -0.003965, 0.003965, 1.0, -0.003968, 0.003968, 1.0, -0.003965, 0.003965, 1.0, -0.003963, 0.003965, 1.0, -0.003968, 0.003968, 1.0, -0.003963, 0.003965, 1.0, -0.003932, 0.003932, 1.0, -0.003968, 0.003968, 1.0, -0.003966, 0.003966, 1.0, -0.01186, 0.01186, 0.9999, -0.003968, 0.003968, 1.0, -0.003932, 0.003932, 1.0, -0.003952, 0.003952, 1.0, -0.003968, 0.003968, 1.0, -0.003932, 0.003932, -1.0, -0.003932, 0.003932, -1.0, -0.003898, 0.003898, -1.0, -0.003932, 0.003932, -1.0, -0.003932, 0.003932, -1.0, -0.003898, 0.003898, -1.0, -0.003932, 0.003932, -1.0, -0.003898, 0.003898, -1.0, -0.003898, 0.003898, -1.0, -0.003898, 0.003898, -1.0, -0.003932, 0.003932, -1.0, -0.003932, 0.003932, -1.0, -0.003932, 0.003932, -1.0, -0.003932, 0.003932, -1.0, -0.003898, 0.003898, -1.0, -0.003898, 0.003898, -1.0, -0.003932, 0.003932, -1.0, -0.003932, 0.003932, -1.0, -0.003898, 0.003898, -1.0, -0.003932, 0.003932, -1.0, -0.003898, 0.003898, -1.0, -0.003932, 0.003932, -1.0, -0.003932, 0.003932, -1.0, -0.003898, 0.003898, -1.0, -0.003932, 0.003932, -1.0, -0.003932, 0.003932, -1.0, -0.003932, 0.003932, -1.0, -0.003932, 0.003932, -1.0, -0.003932, 0.003932, -1.0, -0.003932, 0.003932, -1.0, -0.003966, 0.003966, 1.0, -0.01186, 0.01186, 0.9999, -0.003968, 0.003968, 1.0, -0.01186, 0.01186, 0.9999, -0.003966, 0.003966, 1.0, -0.003965, 0.003965, 1.0, -0.01186, 0.01186, 0.9999, -0.003965, 0.003965, 1.0, -0.003968, 0.003968, 1.0, -0.003965, 0.003965, 1.0, -0.003956, 0.003956, 1.0, -0.01186, 0.01186, 0.9999, -0.003932, 0.003932, 1.0, -0.003952, 0.003952, 1.0, -0.003968, 0.003968, 1.0, -0.003965, 0.003965, 1.0, -0.01186, 0.01186, 0.9999, -0.003963, 0.003965, 1.0, -0.003965, 0.003965, 1.0, -0.003963, 0.003965, 1.0, -0.003968, 0.003968, 1.0, -0.003963, 0.003965, 1.0, -0.003932, 0.003932, 1.0, -0.003968, 0.003968, 1.0, -0.01186, 0.01186, 0.9999, -0.003966, 0.003966, 1.0, -0.003963, 0.003965, 1.0, -0.003963, 0.003965, 1.0, -0.003946, 0.003946, 1.0, -0.003932, 0.003932, 1.0, -0.003932, 0.003932, -1.0, -0.003932, 0.003932, -1.0, -0.003898, 0.003898, -1.0, -0.003932, 0.003932, -1.0, -0.003932, 0.003932, -1.0, -0.003898, 0.003898, -1.0, -0.003932, 0.003932, -1.0, -0.003898, 0.003898, -1.0, -0.003898, 0.003898, -1.0, -0.003898, 0.003898, -1.0, -0.003932, 0.003932, -1.0, -0.003932, 0.003932, -1.0, -0.003932, 0.003932, -1.0, -0.003932, 0.003932, -1.0, -0.003898, 0.003898, -1.0, -0.003898, 0.003898, -1.0, -0.003932, 0.003932, -1.0, -0.003932, 0.003932, -1.0, -0.003898, 0.003898, -1.0, -0.003932, 0.003932, -1.0, -0.003898, 0.003898, -1.0, -0.003932, 0.003932, -1.0, -0.003932, 0.003932, -1.0, -0.003898, 0.003898, -1.0, -0.003932, 0.003932, -1.0, -0.003932, 0.003932, -1.0, -0.003932, 0.003932, -1.0, -0.003932, 0.003932, -1.0, -0.003932, 0.003932, -1.0, -0.003932, 0.003932, -1.0, 0.003945, -0.9996, -0.02767, 0.003944, -0.9996, -0.02767, 0.01186, -0.9999, 0.00397, 0.003945, -0.9996, -0.02767, -0.01976, -0.9994, -0.02766, 0.003944, -0.9996, -0.02767, 0.003945, -0.9996, -0.02767, 0.01186, -0.9999, 0.00397, 0.003981, -0.9999, 0.01187, 0.003945, -0.9996, -0.02767, -0.01974, -0.9994, -0.02763, -0.01976, -0.9994, -0.02766, 0.01186, -0.9999, 0.00397, -0.01976, -0.9997, 0.01185, 0.003981, -0.9999, 0.01187, -0.01974, -0.9994, -0.02763, -0.02767, -0.9996, 0.003944, -0.01976, -0.9994, -0.02766, -0.01976, -0.9997, 0.01185, -0.02767, -0.9996, 0.003944, 0.003981, -0.9999, 0.01187, -0.02767, -0.9996, 0.003944, -0.01976, -0.9997, 0.01185, -0.01976, -0.9994, -0.02766, -0.003927, 1.0, 0.003917, -0.00394, 1.0, 0.003914, 0.003912, 0.9999, -0.01176, -0.003927, 1.0, 0.003917, -0.01176, 0.9999, 0.003927, -0.00394, 1.0, 0.003914, -0.003927, 1.0, 0.003917, 0.003912, 0.9999, -0.01176, -0.003892, 0.9998, -0.01959, -0.003927, 1.0, 0.003917, -0.01177, 0.9999, 0.003899, -0.01176, 0.9999, 0.003927, 0.003912, 0.9999, -0.01176, -0.01176, 0.9997, -0.01957, -0.003892, 0.9998, -0.01959, -0.01177, 0.9999, 0.003899, -0.01957, 0.9997, -0.01177, -0.01176, 0.9999, 0.003927, -0.01176, 0.9997, -0.01957, -0.01957, 0.9997, -0.01177, -0.003892, 0.9998, -0.01959, -0.01957, 0.9997, -0.01177, -0.01176, 0.9997, -0.01957, -0.01176, 0.9999, 0.003927])] * 3)])

# ---- objects
ob_metal_fence_2 = bpy.data.objects.new('Metal_Fence_2', me_metal_fence_2_001)

# ---- transforms, parenting, visibility, modifiers, constraints
ob_metal_fence_2.location = (0.0, 0.0, 0.0)
ob_metal_fence_2.scale = (0.01, 0.01, 0.01)
ob_metal_fence_2.color = (0.8, 0.8, 0.8, 1.0)

# ---- collection membership
scene.collection.objects.link(ob_metal_fence_2)

# ---- scene / render settings (as saved in the file)
scene.frame_start = 1; scene.frame_end = 250; scene.frame_set(1)
scene.render.engine = 'BLENDER_EEVEE_NEXT'
scene.render.fps = 25
scene.cycles.use_denoising = False
scene.cycles.samples = 128
scene.cycles.sampling_pattern = 'TABULATED_SOBOL'
scene.cycles.use_adaptive_sampling = False
scene.cycles.use_light_tree = False
scene.view_settings.view_transform = 'Filmic'
bpy.context.view_layer.update()

# ---- added for rendering (the .blend has no active camera and no usable light): camera, sun
cam_auto = bpy.data.cameras.new('AutoCamera')
cam_auto.lens = 50.0
cam_auto.sensor_width = 36.0
cam_auto.clip_end = 1000.0
ob_auto_camera = bpy.data.objects.new('AutoCamera', cam_auto)
scene.collection.objects.link(ob_auto_camera)
ob_auto_camera.location = (0.913861, -1.09943, 1.01902)
ob_auto_camera.rotation_euler = (1.09748, -7.21219e-08, 0.694738)
scene.camera = ob_auto_camera
light_auto_sun = bpy.data.lights.new('AutoSun', 'SUN')
light_auto_sun.energy = 3.0
light_auto_sun.angle = 0.0523599
ob_auto_sun = bpy.data.objects.new('AutoSun', light_auto_sun)
scene.collection.objects.link(ob_auto_sun)
ob_auto_sun.rotation_euler = (0.872665, 0.174533, 0.523599)
bpy.context.view_layer.update()

